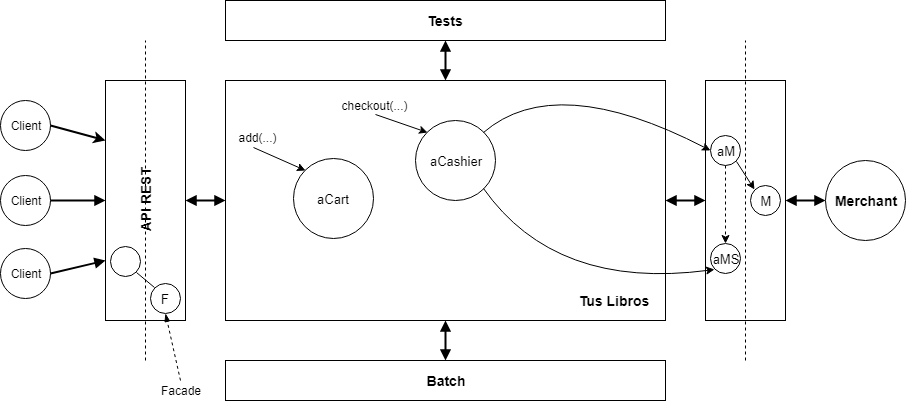

The diagram above was exported from draw.io. Its source (the exported page's mxGraphModel, read from the mxfile embedded in the PNG):
<mxGraphModel dx="1667" dy="335" grid="1" gridSize="10" guides="1" tooltips="1" connect="1" arrows="1" fold="1" page="1" pageScale="1" pageWidth="827" pageHeight="1169" math="0" shadow="0">
  <root>
    <mxCell id="0" />
    <mxCell id="1" parent="0" />
    <mxCell id="Vk0DxgnUUae4_0kpRrwW-2" value="" style="rounded=0;whiteSpace=wrap;html=1;" parent="1" vertex="1">
      <mxGeometry x="200" y="80" width="440" height="240" as="geometry" />
    </mxCell>
    <mxCell id="Vk0DxgnUUae4_0kpRrwW-4" value="API REST" style="rounded=0;whiteSpace=wrap;html=1;horizontal=0;fontSize=14;fontStyle=1" parent="1" vertex="1">
      <mxGeometry x="80" y="80" width="80" height="240" as="geometry" />
    </mxCell>
    <mxCell id="Vk0DxgnUUae4_0kpRrwW-5" value="Client" style="ellipse;whiteSpace=wrap;html=1;aspect=fixed;" parent="1" vertex="1">
      <mxGeometry x="-25" y="100" width="50" height="50" as="geometry" />
    </mxCell>
    <mxCell id="Vk0DxgnUUae4_0kpRrwW-6" value="Client" style="ellipse;whiteSpace=wrap;html=1;aspect=fixed;" parent="1" vertex="1">
      <mxGeometry x="-25" y="175" width="50" height="50" as="geometry" />
    </mxCell>
    <mxCell id="Vk0DxgnUUae4_0kpRrwW-7" value="Client" style="ellipse;whiteSpace=wrap;html=1;aspect=fixed;" parent="1" vertex="1">
      <mxGeometry x="-25" y="248" width="50" height="50" as="geometry" />
    </mxCell>
    <mxCell id="Vk0DxgnUUae4_0kpRrwW-8" value="" style="endArrow=block;html=1;entryX=0;entryY=0.75;entryDx=0;entryDy=0;exitX=1;exitY=0.5;exitDx=0;exitDy=0;strokeWidth=2;endFill=1;" parent="1" source="Vk0DxgnUUae4_0kpRrwW-7" target="Vk0DxgnUUae4_0kpRrwW-4" edge="1">
      <mxGeometry width="50" height="50" relative="1" as="geometry">
        <mxPoint x="20" y="390" as="sourcePoint" />
        <mxPoint x="70" y="340" as="targetPoint" />
      </mxGeometry>
    </mxCell>
    <mxCell id="Vk0DxgnUUae4_0kpRrwW-9" value="" style="endArrow=classic;html=1;entryX=0;entryY=0.25;entryDx=0;entryDy=0;exitX=1;exitY=0.5;exitDx=0;exitDy=0;strokeWidth=2;" parent="1" source="Vk0DxgnUUae4_0kpRrwW-5" target="Vk0DxgnUUae4_0kpRrwW-4" edge="1">
      <mxGeometry width="50" height="50" relative="1" as="geometry">
        <mxPoint x="76" y="275" as="sourcePoint" />
        <mxPoint x="130" y="270" as="targetPoint" />
      </mxGeometry>
    </mxCell>
    <mxCell id="Vk0DxgnUUae4_0kpRrwW-10" value="" style="endArrow=block;html=1;entryX=0;entryY=0.5;entryDx=0;entryDy=0;exitX=1;exitY=0.5;exitDx=0;exitDy=0;strokeWidth=2;endFill=1;" parent="1" source="Vk0DxgnUUae4_0kpRrwW-6" target="Vk0DxgnUUae4_0kpRrwW-4" edge="1">
      <mxGeometry width="50" height="50" relative="1" as="geometry">
        <mxPoint x="86" y="285" as="sourcePoint" />
        <mxPoint x="140" y="280" as="targetPoint" />
      </mxGeometry>
    </mxCell>
    <mxCell id="Vk0DxgnUUae4_0kpRrwW-11" value="" style="endArrow=block;startArrow=block;html=1;exitX=1;exitY=0.5;exitDx=0;exitDy=0;entryX=0;entryY=0.5;entryDx=0;entryDy=0;strokeWidth=2;endFill=1;startFill=1;" parent="1" source="Vk0DxgnUUae4_0kpRrwW-4" target="Vk0DxgnUUae4_0kpRrwW-2" edge="1">
      <mxGeometry width="50" height="50" relative="1" as="geometry">
        <mxPoint x="160" y="230" as="sourcePoint" />
        <mxPoint x="210" y="180" as="targetPoint" />
      </mxGeometry>
    </mxCell>
    <mxCell id="Vk0DxgnUUae4_0kpRrwW-12" value="Tus Libros" style="text;html=1;strokeColor=none;fillColor=none;align=center;verticalAlign=middle;whiteSpace=wrap;rounded=0;fontSize=14;fontStyle=1" parent="1" vertex="1">
      <mxGeometry x="548" y="290" width="80" height="20" as="geometry" />
    </mxCell>
    <mxCell id="Vk0DxgnUUae4_0kpRrwW-13" value="" style="rounded=0;whiteSpace=wrap;html=1;" parent="1" vertex="1">
      <mxGeometry x="680" y="80" width="80" height="240" as="geometry" />
    </mxCell>
    <mxCell id="Vk0DxgnUUae4_0kpRrwW-14" value="" style="endArrow=none;dashed=1;html=1;strokeWidth=1;fontSize=14;" parent="1" edge="1">
      <mxGeometry width="50" height="50" relative="1" as="geometry">
        <mxPoint x="720" y="360" as="sourcePoint" />
        <mxPoint x="720" y="40" as="targetPoint" />
      </mxGeometry>
    </mxCell>
    <mxCell id="Vk0DxgnUUae4_0kpRrwW-15" value="" style="endArrow=block;startArrow=block;html=1;exitX=0;exitY=0.5;exitDx=0;exitDy=0;strokeWidth=2;endFill=1;startFill=1;entryX=1;entryY=0.5;entryDx=0;entryDy=0;" parent="1" source="Vk0DxgnUUae4_0kpRrwW-13" target="Vk0DxgnUUae4_0kpRrwW-2" edge="1">
      <mxGeometry width="50" height="50" relative="1" as="geometry">
        <mxPoint x="170" y="210" as="sourcePoint" />
        <mxPoint x="660" y="240" as="targetPoint" />
      </mxGeometry>
    </mxCell>
    <mxCell id="Vk0DxgnUUae4_0kpRrwW-16" value="aCart" style="ellipse;whiteSpace=wrap;html=1;aspect=fixed;fontSize=13;" parent="1" vertex="1">
      <mxGeometry x="268" y="158" width="80" height="80" as="geometry" />
    </mxCell>
    <mxCell id="Vk0DxgnUUae4_0kpRrwW-17" value="aCashier" style="ellipse;whiteSpace=wrap;html=1;aspect=fixed;fontSize=13;" parent="1" vertex="1">
      <mxGeometry x="390" y="120" width="80" height="80" as="geometry" />
    </mxCell>
    <mxCell id="Vk0DxgnUUae4_0kpRrwW-18" value="aM" style="ellipse;whiteSpace=wrap;html=1;aspect=fixed;fontSize=13;" parent="1" vertex="1">
      <mxGeometry x="685" y="135" width="30" height="30" as="geometry" />
    </mxCell>
    <mxCell id="Vk0DxgnUUae4_0kpRrwW-19" value="aMS" style="ellipse;whiteSpace=wrap;html=1;aspect=fixed;fontSize=13;" parent="1" vertex="1">
      <mxGeometry x="685" y="243" width="30" height="30" as="geometry" />
    </mxCell>
    <mxCell id="Vk0DxgnUUae4_0kpRrwW-20" value="M" style="ellipse;whiteSpace=wrap;html=1;aspect=fixed;fontSize=13;" parent="1" vertex="1">
      <mxGeometry x="725" y="185" width="30" height="30" as="geometry" />
    </mxCell>
    <mxCell id="Vk0DxgnUUae4_0kpRrwW-21" value="" style="endArrow=classic;html=1;strokeWidth=1;fontSize=13;exitX=1;exitY=1;exitDx=0;exitDy=0;entryX=0;entryY=0;entryDx=0;entryDy=0;" parent="1" source="Vk0DxgnUUae4_0kpRrwW-18" target="Vk0DxgnUUae4_0kpRrwW-20" edge="1">
      <mxGeometry width="50" height="50" relative="1" as="geometry">
        <mxPoint x="800" y="180" as="sourcePoint" />
        <mxPoint x="850" y="130" as="targetPoint" />
      </mxGeometry>
    </mxCell>
    <mxCell id="Vk0DxgnUUae4_0kpRrwW-23" value="" style="endArrow=classic;html=1;strokeWidth=1;fontSize=13;exitX=0.5;exitY=1;exitDx=0;exitDy=0;dashed=1;" parent="1" source="Vk0DxgnUUae4_0kpRrwW-18" target="Vk0DxgnUUae4_0kpRrwW-19" edge="1">
      <mxGeometry width="50" height="50" relative="1" as="geometry">
        <mxPoint x="810" y="170" as="sourcePoint" />
        <mxPoint x="860" y="120" as="targetPoint" />
      </mxGeometry>
    </mxCell>
    <mxCell id="Vk0DxgnUUae4_0kpRrwW-25" value="" style="curved=1;endArrow=classic;html=1;strokeWidth=1;fontSize=13;exitX=1;exitY=0;exitDx=0;exitDy=0;entryX=0;entryY=0.5;entryDx=0;entryDy=0;" parent="1" source="Vk0DxgnUUae4_0kpRrwW-17" target="Vk0DxgnUUae4_0kpRrwW-18" edge="1">
      <mxGeometry width="50" height="50" relative="1" as="geometry">
        <mxPoint x="530" y="90" as="sourcePoint" />
        <mxPoint x="580" y="40" as="targetPoint" />
        <Array as="points">
          <mxPoint x="530" y="70" />
        </Array>
      </mxGeometry>
    </mxCell>
    <mxCell id="Vk0DxgnUUae4_0kpRrwW-26" value="" style="curved=1;endArrow=classic;html=1;strokeWidth=1;fontSize=13;exitX=1;exitY=1;exitDx=0;exitDy=0;entryX=0;entryY=1;entryDx=0;entryDy=0;" parent="1" source="Vk0DxgnUUae4_0kpRrwW-17" target="Vk0DxgnUUae4_0kpRrwW-19" edge="1">
      <mxGeometry width="50" height="50" relative="1" as="geometry">
        <mxPoint x="468" y="142" as="sourcePoint" />
        <mxPoint x="696.4277194669673" y="153.61304445504345" as="targetPoint" />
        <Array as="points">
          <mxPoint x="530" y="290" />
        </Array>
      </mxGeometry>
    </mxCell>
    <mxCell id="Vk0DxgnUUae4_0kpRrwW-27" value="Merchant" style="ellipse;whiteSpace=wrap;html=1;aspect=fixed;fontSize=14;fontStyle=1" parent="1" vertex="1">
      <mxGeometry x="800" y="160" width="80" height="80" as="geometry" />
    </mxCell>
    <mxCell id="Vk0DxgnUUae4_0kpRrwW-28" value="" style="endArrow=block;startArrow=block;html=1;exitX=1;exitY=0.5;exitDx=0;exitDy=0;strokeWidth=2;endFill=1;startFill=1;entryX=0;entryY=0.5;entryDx=0;entryDy=0;" parent="1" source="Vk0DxgnUUae4_0kpRrwW-13" target="Vk0DxgnUUae4_0kpRrwW-27" edge="1">
      <mxGeometry width="50" height="50" relative="1" as="geometry">
        <mxPoint x="690" y="210" as="sourcePoint" />
        <mxPoint x="650" y="210" as="targetPoint" />
      </mxGeometry>
    </mxCell>
    <mxCell id="Vk0DxgnUUae4_0kpRrwW-29" value="Batch" style="rounded=0;whiteSpace=wrap;html=1;fontSize=14;fontStyle=1" parent="1" vertex="1">
      <mxGeometry x="200" y="360" width="440" height="40" as="geometry" />
    </mxCell>
    <mxCell id="Vk0DxgnUUae4_0kpRrwW-30" value="Tests" style="rounded=0;whiteSpace=wrap;html=1;fontSize=14;fontStyle=1" parent="1" vertex="1">
      <mxGeometry x="200" width="440" height="40" as="geometry" />
    </mxCell>
    <mxCell id="Vk0DxgnUUae4_0kpRrwW-31" value="" style="endArrow=block;startArrow=block;html=1;exitX=0.5;exitY=1;exitDx=0;exitDy=0;entryX=0.5;entryY=0;entryDx=0;entryDy=0;strokeWidth=2;endFill=1;startFill=1;" parent="1" source="Vk0DxgnUUae4_0kpRrwW-30" target="Vk0DxgnUUae4_0kpRrwW-2" edge="1">
      <mxGeometry width="50" height="50" relative="1" as="geometry">
        <mxPoint x="170" y="210" as="sourcePoint" />
        <mxPoint x="210" y="210" as="targetPoint" />
      </mxGeometry>
    </mxCell>
    <mxCell id="Vk0DxgnUUae4_0kpRrwW-32" value="" style="endArrow=block;startArrow=block;html=1;exitX=0.5;exitY=0;exitDx=0;exitDy=0;entryX=0.5;entryY=1;entryDx=0;entryDy=0;strokeWidth=2;endFill=1;startFill=1;" parent="1" source="Vk0DxgnUUae4_0kpRrwW-29" target="Vk0DxgnUUae4_0kpRrwW-2" edge="1">
      <mxGeometry width="50" height="50" relative="1" as="geometry">
        <mxPoint x="430" y="50" as="sourcePoint" />
        <mxPoint x="430" y="90" as="targetPoint" />
      </mxGeometry>
    </mxCell>
    <mxCell id="Vk0DxgnUUae4_0kpRrwW-33" value="" style="endArrow=classic;html=1;strokeWidth=1;fontSize=14;entryX=0;entryY=0;entryDx=0;entryDy=0;" parent="1" target="Vk0DxgnUUae4_0kpRrwW-17" edge="1">
      <mxGeometry width="50" height="50" relative="1" as="geometry">
        <mxPoint x="350" y="114" as="sourcePoint" />
        <mxPoint x="402" y="126" as="targetPoint" />
      </mxGeometry>
    </mxCell>
    <mxCell id="Vk0DxgnUUae4_0kpRrwW-34" value="checkout(...)" style="text;html=1;strokeColor=none;fillColor=none;align=center;verticalAlign=middle;whiteSpace=wrap;rounded=0;fontSize=12;" parent="1" vertex="1">
      <mxGeometry x="309" y="95" width="81" height="20" as="geometry" />
    </mxCell>
    <mxCell id="Vk0DxgnUUae4_0kpRrwW-35" value="" style="endArrow=classic;html=1;strokeWidth=1;fontSize=14;entryX=0;entryY=0;entryDx=0;entryDy=0;" parent="1" target="Vk0DxgnUUae4_0kpRrwW-16" edge="1">
      <mxGeometry width="50" height="50" relative="1" as="geometry">
        <mxPoint x="228" y="147" as="sourcePoint" />
        <mxPoint x="280" y="159" as="targetPoint" />
      </mxGeometry>
    </mxCell>
    <mxCell id="Vk0DxgnUUae4_0kpRrwW-36" value="add(...)" style="text;html=1;strokeColor=none;fillColor=none;align=center;verticalAlign=middle;whiteSpace=wrap;rounded=0;fontSize=12;" parent="1" vertex="1">
      <mxGeometry x="202" y="127" width="61" height="20" as="geometry" />
    </mxCell>
    <mxCell id="ftabL_fixTASvp-hwRao-2" value="" style="endArrow=none;dashed=1;html=1;" edge="1" parent="1">
      <mxGeometry width="50" height="50" relative="1" as="geometry">
        <mxPoint x="120" y="360" as="sourcePoint" />
        <mxPoint x="120" y="40" as="targetPoint" />
      </mxGeometry>
    </mxCell>
    <mxCell id="ftabL_fixTASvp-hwRao-3" value="" style="ellipse;whiteSpace=wrap;html=1;aspect=fixed;fontSize=13;" vertex="1" parent="1">
      <mxGeometry x="85" y="246" width="30" height="30" as="geometry" />
    </mxCell>
    <mxCell id="ftabL_fixTASvp-hwRao-4" value="F" style="ellipse;whiteSpace=wrap;html=1;aspect=fixed;fontSize=13;" vertex="1" parent="1">
      <mxGeometry x="125" y="283" width="30" height="30" as="geometry" />
    </mxCell>
    <mxCell id="ftabL_fixTASvp-hwRao-5" value="" style="endArrow=none;html=1;entryX=1;entryY=1;entryDx=0;entryDy=0;" edge="1" parent="1" target="ftabL_fixTASvp-hwRao-3">
      <mxGeometry width="50" height="50" relative="1" as="geometry">
        <mxPoint x="129" y="287" as="sourcePoint" />
        <mxPoint x="-10" y="390" as="targetPoint" />
      </mxGeometry>
    </mxCell>
    <mxCell id="ftabL_fixTASvp-hwRao-6" value="Facade" style="text;html=1;strokeColor=none;fillColor=none;align=center;verticalAlign=middle;whiteSpace=wrap;rounded=0;" vertex="1" parent="1">
      <mxGeometry x="130" y="380" width="50" height="20" as="geometry" />
    </mxCell>
    <mxCell id="ftabL_fixTASvp-hwRao-7" value="" style="endArrow=blockThin;dashed=1;html=1;entryX=0.5;entryY=1;entryDx=0;entryDy=0;exitX=0.5;exitY=0;exitDx=0;exitDy=0;endFill=1;" edge="1" parent="1" source="ftabL_fixTASvp-hwRao-6" target="ftabL_fixTASvp-hwRao-4">
      <mxGeometry width="50" height="50" relative="1" as="geometry">
        <mxPoint x="20" y="410" as="sourcePoint" />
        <mxPoint x="70" y="360" as="targetPoint" />
      </mxGeometry>
    </mxCell>
  </root>
</mxGraphModel>